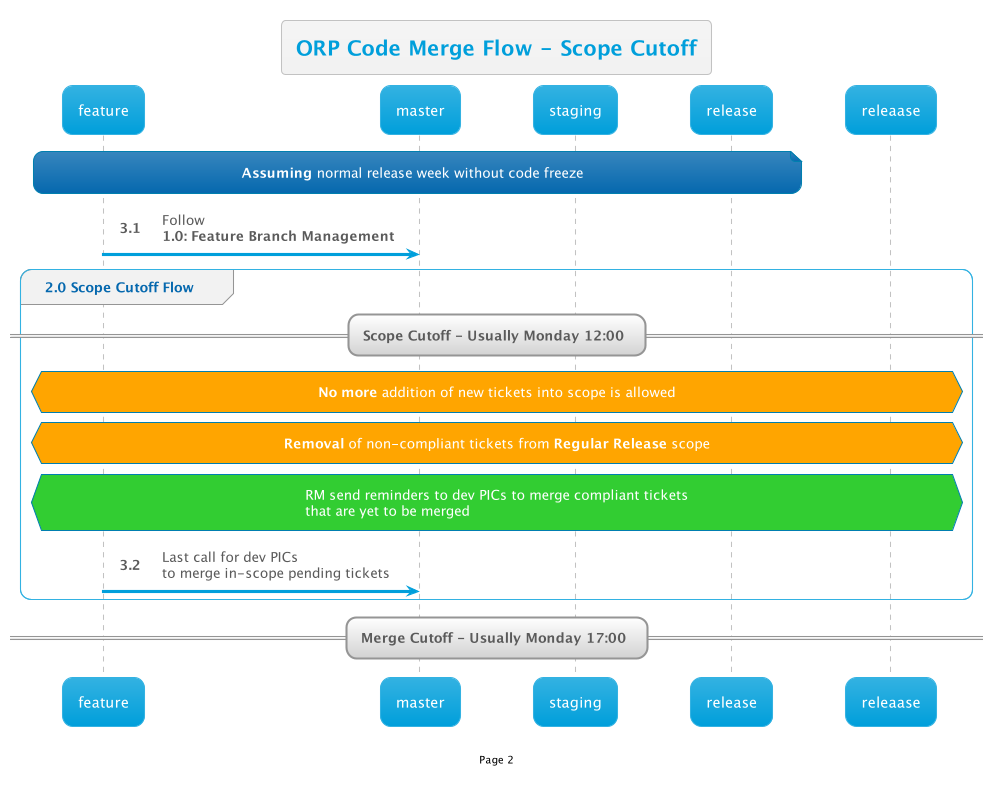

The diagram above was rendered by PlantUML. Its source (embedded in the PNG):
@startuml
!$AutonumStart = 2
!include __init__

title ORP Code Merge Flow - Scope Cutoff

note over feature,release: <b>Assuming</b> normal release week without code freeze

autonumber inc A
    feature->master: Follow\n<b>1.0: Feature Branch Management</b>
group 2.0 Scope Cutoff Flow
    == Scope Cutoff - Usually Monday 12:00 ==
    hnote over feature,releaase #Orange: <b>No more</b> addition of new tickets into scope is allowed
    hnote over feature,releaase #Orange: <b>Removal</b> of non-compliant tickets from <b>Regular Release</b> scope
    hnote over feature,releaase #LimeGreen: RM send reminders to dev PICs to merge compliant tickets\nthat are yet to be merged

    feature->master: Last call for dev PICs\nto merge in-scope pending tickets
end

== Merge Cutoff - Usually Monday 17:00 ==
@enduml